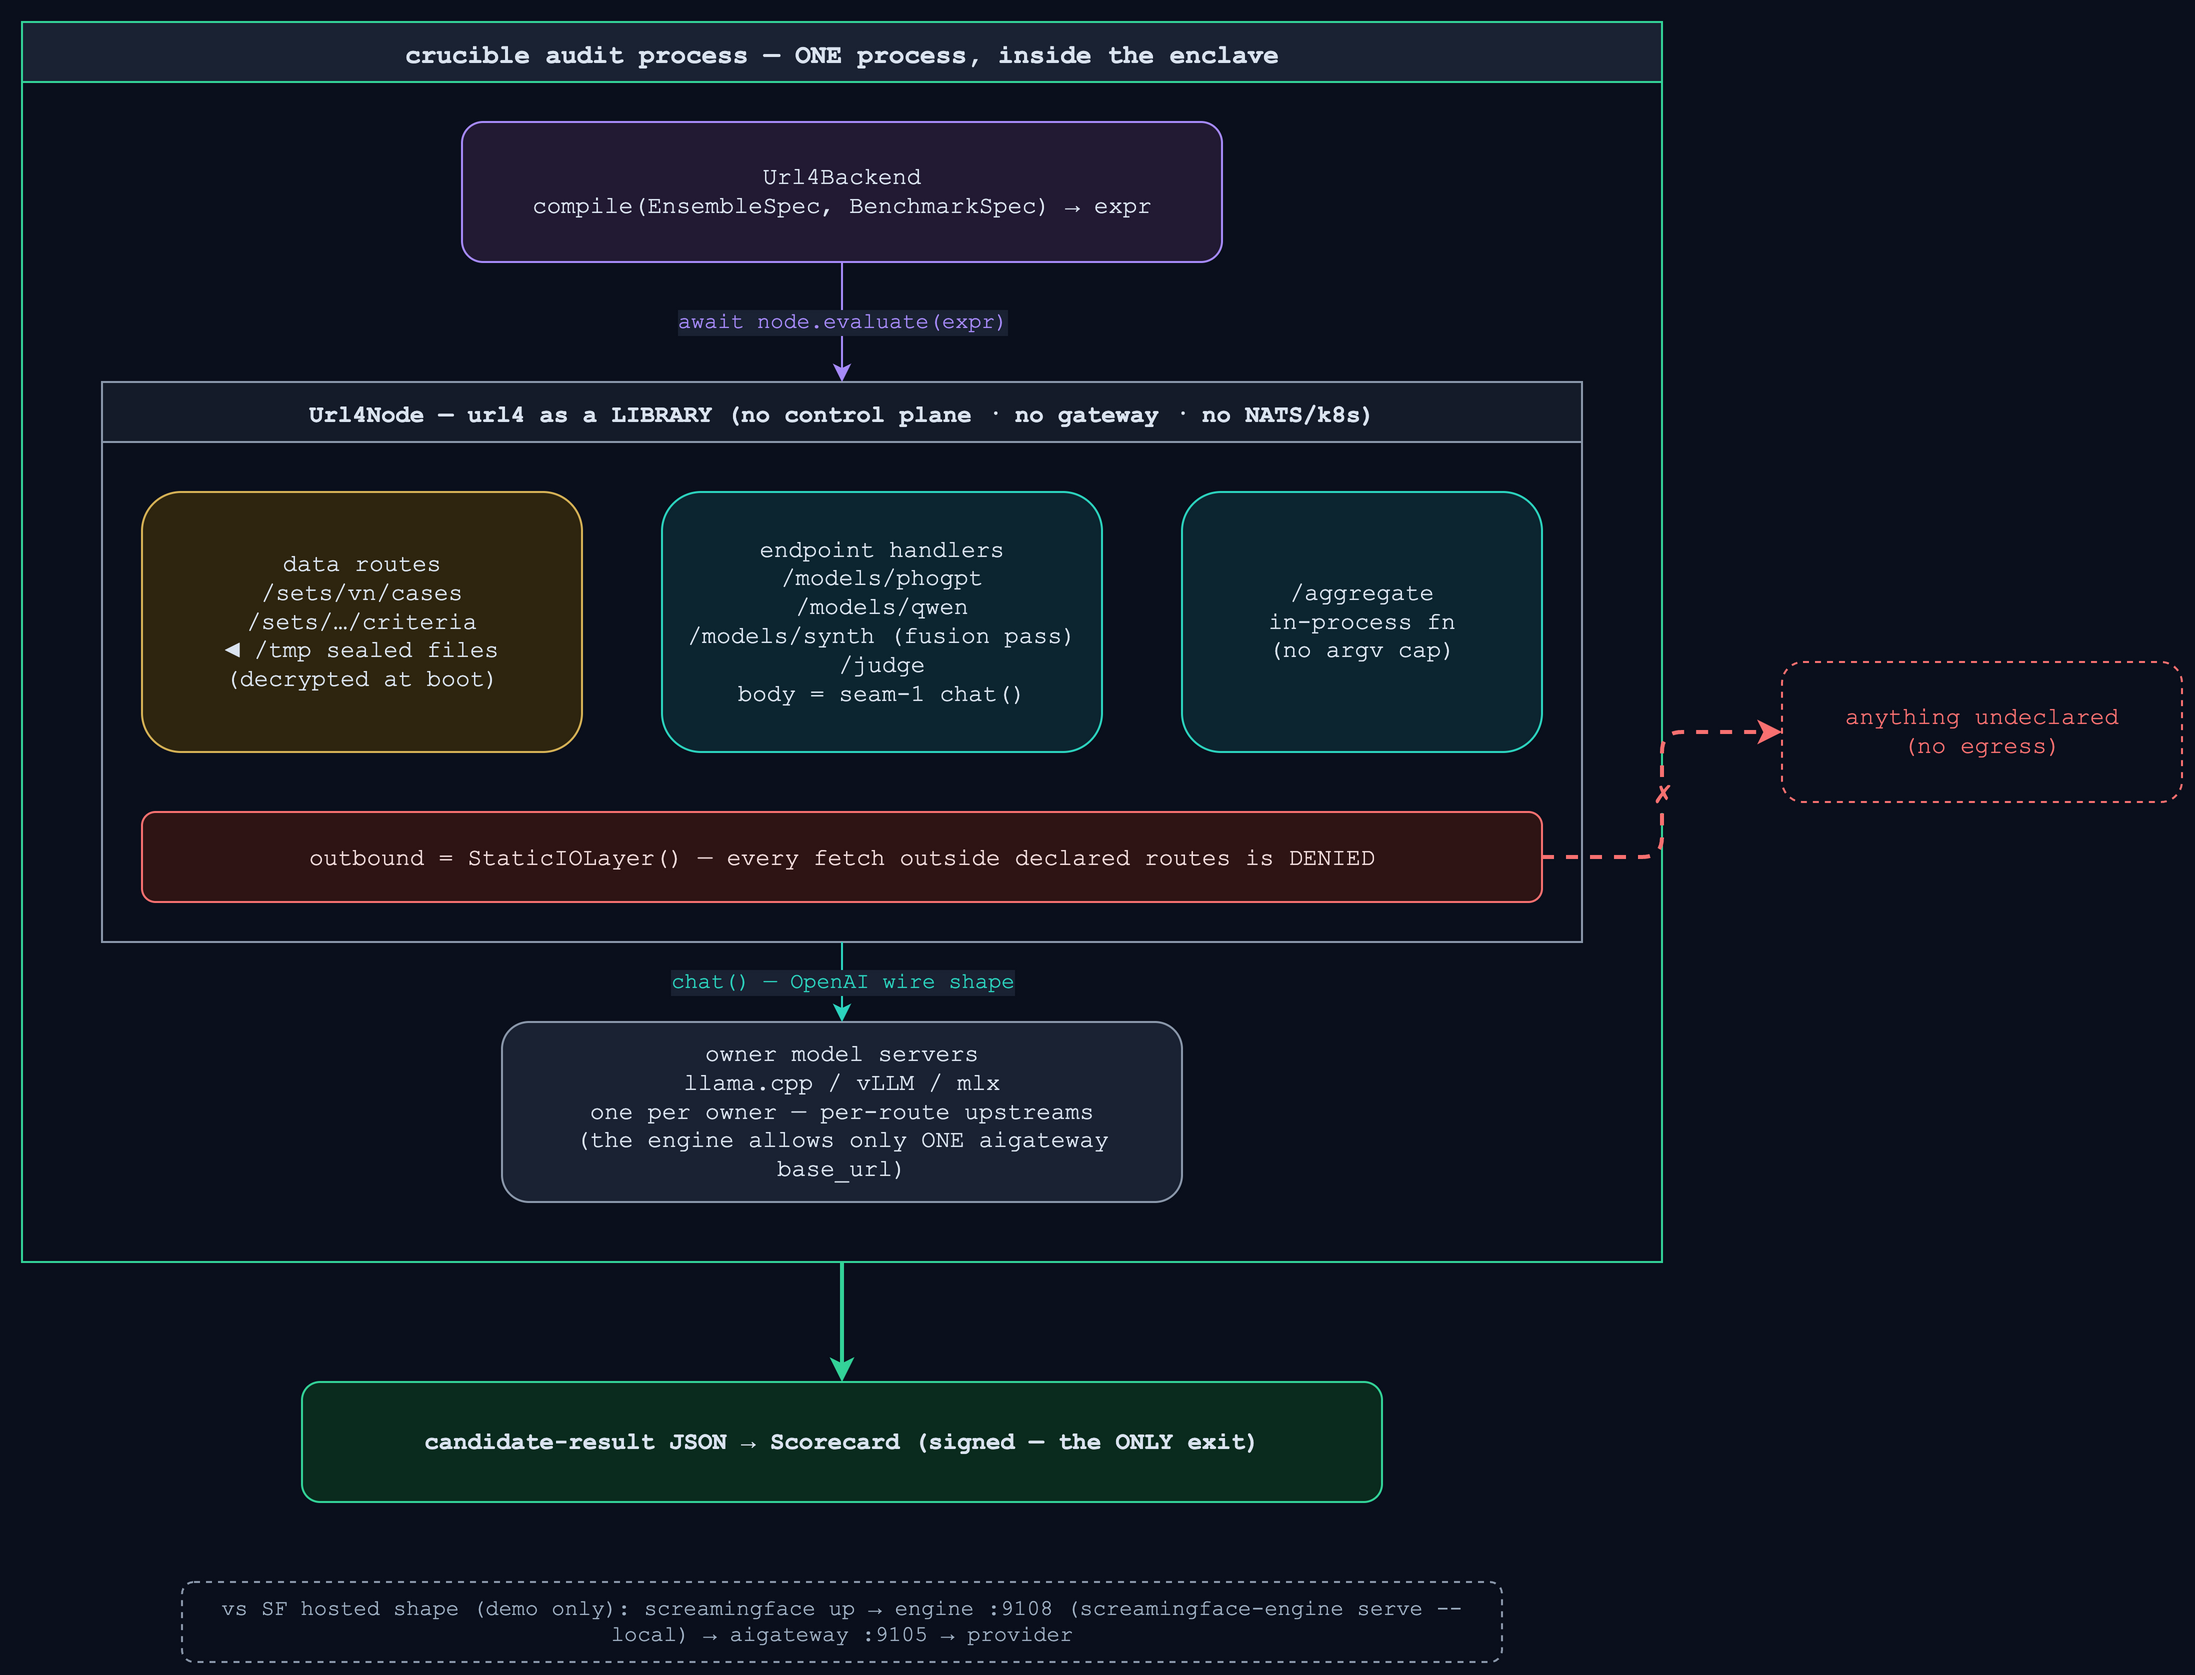

The diagram above was exported from draw.io. Its source (the exported page's mxGraphModel, read from the mxfile embedded in the PNG):
<mxGraphModel background="#0a0f1c">
  <root>
    <mxCell id="0" />
    <mxCell id="1" parent="0" />
    <mxCell id="proc" value="crucible audit process — ONE process, inside the enclave" style="swimlane;startSize=30;fillColor=#1a2233;strokeColor=#34d399;fontColor=#dbe4f0;fontFamily=Courier New;fontSize=13;fontStyle=1;pointerEvents=0;" vertex="1" parent="1">
      <mxGeometry x="40" y="40" width="820" height="620" as="geometry" />
    </mxCell>
    <mxCell id="ub" value="Url4Backend&#10;compile(EnsembleSpec, BenchmarkSpec) → expr" style="rounded=1;whiteSpace=wrap;html=1;fillColor=#221a33;strokeColor=#a78bfa;fontColor=#dbe4f0;fontFamily=Courier New;fontSize=12;" vertex="1" parent="proc">
      <mxGeometry x="220" y="50" width="380" height="70" as="geometry" />
    </mxCell>
    <mxCell id="node" value="Url4Node — url4 as a LIBRARY (no control plane · no gateway · no NATS/k8s)" style="swimlane;startSize=30;fillColor=#141b29;strokeColor=#8b98ab;fontColor=#dbe4f0;fontFamily=Courier New;fontSize=12;fontStyle=1;pointerEvents=0;" vertex="1" parent="proc">
      <mxGeometry x="40" y="180" width="740" height="280" as="geometry" />
    </mxCell>
    <mxCell id="data" value="data routes&#10;/sets/vn/cases&#10;/sets/…/criteria&#10;◄ /tmp sealed files&#10;(decrypted at boot)" style="rounded=1;whiteSpace=wrap;html=1;fillColor=#2e250f;strokeColor=#d7b357;fontColor=#dbe4f0;fontFamily=Courier New;fontSize=12;" vertex="1" parent="node">
      <mxGeometry x="20" y="55" width="220" height="130" as="geometry" />
    </mxCell>
    <mxCell id="ep" value="endpoint handlers&#10;/models/phogpt&#10;/models/qwen&#10;/models/synth (fusion pass)&#10;/judge&#10;body = seam-1 chat()" style="rounded=1;whiteSpace=wrap;html=1;fillColor=#0c2530;strokeColor=#2dd4bf;fontColor=#dbe4f0;fontFamily=Courier New;fontSize=12;" vertex="1" parent="node">
      <mxGeometry x="280" y="55" width="220" height="130" as="geometry" />
    </mxCell>
    <mxCell id="agg" value="/aggregate&#10;in-process fn&#10;(no argv cap)" style="rounded=1;whiteSpace=wrap;html=1;fillColor=#0c2530;strokeColor=#2dd4bf;fontColor=#dbe4f0;fontFamily=Courier New;fontSize=12;" vertex="1" parent="node">
      <mxGeometry x="540" y="55" width="180" height="130" as="geometry" />
    </mxCell>
    <mxCell id="sio" value="outbound = StaticIOLayer() — every fetch outside declared routes is DENIED" style="rounded=1;whiteSpace=wrap;html=1;fillColor=#2e1414;strokeColor=#f87171;fontColor=#f0dbdb;fontFamily=Courier New;fontSize=12;" vertex="1" parent="node">
      <mxGeometry x="20" y="215" width="700" height="45" as="geometry" />
    </mxCell>
    <mxCell id="mods" value="owner model servers&#10;llama.cpp / vLLM / mlx&#10;one per owner — per-route upstreams&#10;(the engine allows only ONE aigateway base_url)" style="rounded=1;whiteSpace=wrap;html=1;fillColor=#1a2233;strokeColor=#8b98ab;fontColor=#dbe4f0;fontFamily=Courier New;fontSize=12;" vertex="1" parent="proc">
      <mxGeometry x="240" y="500" width="340" height="90" as="geometry" />
    </mxCell>
    <mxCell id="e1" value="await node.evaluate(expr)" style="edgeStyle=orthogonalEdgeStyle;rounded=1;orthogonalLoop=1;jettySize=auto;html=1;endArrow=classic;endFill=1;strokeColor=#a78bfa;fontColor=#a78bfa;fontFamily=Courier New;fontSize=11;labelBackgroundColor=#1a2233;exitX=0.5;exitY=1;entryX=0.5;entryY=0;" edge="1" parent="proc" source="ub" target="node">
      <mxGeometry relative="1" as="geometry" />
    </mxCell>
    <mxCell id="e2" value="chat() — OpenAI wire shape" style="edgeStyle=orthogonalEdgeStyle;rounded=1;orthogonalLoop=1;jettySize=auto;html=1;endArrow=classic;endFill=1;strokeColor=#2dd4bf;fontColor=#2dd4bf;fontFamily=Courier New;fontSize=11;labelBackgroundColor=#1a2233;exitX=0.5;exitY=1;entryX=0.5;entryY=0;" edge="1" parent="proc" source="node" target="mods">
      <mxGeometry relative="1" as="geometry" />
    </mxCell>
    <mxCell id="deny" value="anything undeclared&#10;(no egress)" style="rounded=1;whiteSpace=wrap;html=1;dashed=1;fillColor=#0a0f1c;strokeColor=#f87171;fontColor=#f87171;fontFamily=Courier New;fontSize=12;" vertex="1" parent="1">
      <mxGeometry x="920" y="360" width="200" height="70" as="geometry" />
    </mxCell>
    <mxCell id="e3" value="✗" style="edgeStyle=orthogonalEdgeStyle;rounded=1;orthogonalLoop=1;jettySize=auto;html=1;endArrow=classic;endFill=1;dashed=1;strokeWidth=2;strokeColor=#f87171;fontColor=#f87171;fontFamily=Courier New;fontSize=15;fontStyle=1;labelBackgroundColor=#0a0f1c;exitX=1;exitY=0.5;entryX=0;entryY=0.5;" edge="1" parent="1" source="sio" target="deny">
      <mxGeometry relative="1" as="geometry" />
    </mxCell>
    <mxCell id="score" value="candidate-result JSON → Scorecard (signed — the ONLY exit)" style="rounded=1;whiteSpace=wrap;html=1;fillColor=#0a2b1e;strokeColor=#34d399;fontColor=#dbe4f0;fontFamily=Courier New;fontSize=12;fontStyle=1;" vertex="1" parent="1">
      <mxGeometry x="180" y="720" width="540" height="60" as="geometry" />
    </mxCell>
    <mxCell id="e4" value="" style="edgeStyle=orthogonalEdgeStyle;rounded=1;orthogonalLoop=1;jettySize=auto;html=1;endArrow=classic;endFill=1;strokeWidth=2;strokeColor=#34d399;exitX=0.5;exitY=1;entryX=0.5;entryY=0;" edge="1" parent="1" source="proc" target="score">
      <mxGeometry relative="1" as="geometry" />
    </mxCell>
    <mxCell id="demo" value="vs SF hosted shape (demo only): screamingface up → engine :9108 (screamingface-engine serve --local) → aigateway :9105 → provider" style="rounded=1;whiteSpace=wrap;html=1;dashed=1;fillColor=#0a0f1c;strokeColor=#8b98ab;fontColor=#9fb0c3;fontFamily=Courier New;fontSize=11;" vertex="1" parent="1">
      <mxGeometry x="120" y="820" width="660" height="40" as="geometry" />
    </mxCell>
  </root>
</mxGraphModel>